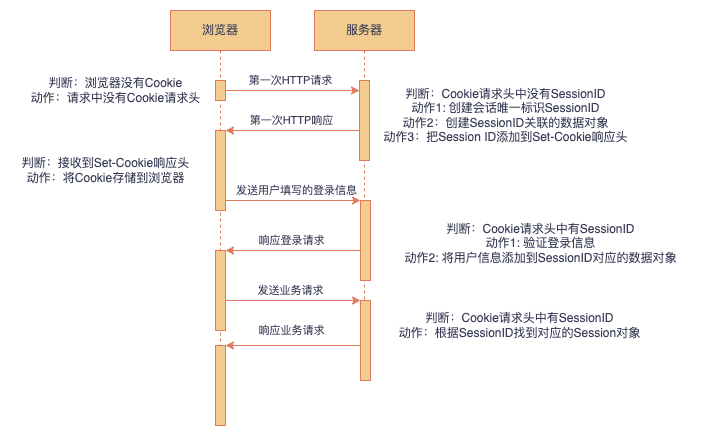

The diagram above was exported from draw.io. Its source (the exported page's mxGraphModel, read from the mxfile embedded in the PNG):
<mxGraphModel dx="795" dy="562" grid="1" gridSize="10" guides="1" tooltips="1" connect="1" arrows="1" fold="1" page="1" pageScale="1" pageWidth="827" pageHeight="1169" background="#ffffff" math="0" shadow="0">
  <root>
    <mxCell id="0" />
    <mxCell id="1" parent="0" />
    <mxCell id="PbefdpNf8q4evaiusAF8-1" value="浏览器" style="shape=umlLifeline;perimeter=lifelinePerimeter;whiteSpace=wrap;html=1;container=1;dropTarget=0;collapsible=0;recursiveResize=0;outlineConnect=0;portConstraint=eastwest;newEdgeStyle={&quot;edgeStyle&quot;:&quot;elbowEdgeStyle&quot;,&quot;elbow&quot;:&quot;vertical&quot;,&quot;curved&quot;:0,&quot;rounded&quot;:0};labelBackgroundColor=none;fillColor=#F2CC8F;strokeColor=#E07A5F;fontColor=#393C56;rounded=0;" vertex="1" parent="1">
      <mxGeometry x="270" y="140" width="100" height="390" as="geometry" />
    </mxCell>
    <mxCell id="CXMVCY4P_kOrWewMIdJ0-2" value="" style="html=1;points=[];perimeter=orthogonalPerimeter;outlineConnect=0;targetShapes=umlLifeline;portConstraint=eastwest;newEdgeStyle={&quot;edgeStyle&quot;:&quot;elbowEdgeStyle&quot;,&quot;elbow&quot;:&quot;vertical&quot;,&quot;curved&quot;:0,&quot;rounded&quot;:0};labelBackgroundColor=none;fillColor=#F2CC8F;strokeColor=#E07A5F;fontColor=#393C56;rounded=0;" vertex="1" parent="PbefdpNf8q4evaiusAF8-1">
      <mxGeometry x="45" y="70" width="10" height="20" as="geometry" />
    </mxCell>
    <mxCell id="zc8_oNYXCxddjdJIgD0M-8" value="" style="html=1;points=[];perimeter=orthogonalPerimeter;outlineConnect=0;targetShapes=umlLifeline;portConstraint=eastwest;newEdgeStyle={&quot;edgeStyle&quot;:&quot;elbowEdgeStyle&quot;,&quot;elbow&quot;:&quot;vertical&quot;,&quot;curved&quot;:0,&quot;rounded&quot;:0};labelBackgroundColor=none;fillColor=#F2CC8F;strokeColor=#E07A5F;fontColor=#393C56;rounded=0;" vertex="1" parent="PbefdpNf8q4evaiusAF8-1">
      <mxGeometry x="45" y="120" width="10" height="80" as="geometry" />
    </mxCell>
    <mxCell id="QtsPs-l09SFle1otZiAa-2" value="" style="html=1;points=[];perimeter=orthogonalPerimeter;outlineConnect=0;targetShapes=umlLifeline;portConstraint=eastwest;newEdgeStyle={&quot;edgeStyle&quot;:&quot;elbowEdgeStyle&quot;,&quot;elbow&quot;:&quot;vertical&quot;,&quot;curved&quot;:0,&quot;rounded&quot;:0};labelBackgroundColor=none;fillColor=#F2CC8F;strokeColor=#E07A5F;fontColor=#393C56;rounded=0;" vertex="1" parent="PbefdpNf8q4evaiusAF8-1">
      <mxGeometry x="45" y="240" width="10" height="80" as="geometry" />
    </mxCell>
    <mxCell id="PbefdpNf8q4evaiusAF8-2" value="服务器" style="shape=umlLifeline;perimeter=lifelinePerimeter;whiteSpace=wrap;html=1;container=1;dropTarget=0;collapsible=0;recursiveResize=0;outlineConnect=0;portConstraint=eastwest;newEdgeStyle={&quot;edgeStyle&quot;:&quot;elbowEdgeStyle&quot;,&quot;elbow&quot;:&quot;vertical&quot;,&quot;curved&quot;:0,&quot;rounded&quot;:0};labelBackgroundColor=none;fillColor=#F2CC8F;strokeColor=#E07A5F;fontColor=#393C56;rounded=0;" vertex="1" parent="1">
      <mxGeometry x="414" y="140" width="100" height="370" as="geometry" />
    </mxCell>
    <mxCell id="zc8_oNYXCxddjdJIgD0M-2" value="" style="html=1;points=[];perimeter=orthogonalPerimeter;outlineConnect=0;targetShapes=umlLifeline;portConstraint=eastwest;newEdgeStyle={&quot;edgeStyle&quot;:&quot;elbowEdgeStyle&quot;,&quot;elbow&quot;:&quot;vertical&quot;,&quot;curved&quot;:0,&quot;rounded&quot;:0};labelBackgroundColor=none;fillColor=#F2CC8F;strokeColor=#E07A5F;fontColor=#393C56;rounded=0;" vertex="1" parent="PbefdpNf8q4evaiusAF8-2">
      <mxGeometry x="45" y="70" width="10" height="80" as="geometry" />
    </mxCell>
    <mxCell id="Lz3ghxkpgLzvRvjjQlJP-2" value="" style="html=1;points=[];perimeter=orthogonalPerimeter;outlineConnect=0;targetShapes=umlLifeline;portConstraint=eastwest;newEdgeStyle={&quot;edgeStyle&quot;:&quot;elbowEdgeStyle&quot;,&quot;elbow&quot;:&quot;vertical&quot;,&quot;curved&quot;:0,&quot;rounded&quot;:0};labelBackgroundColor=none;fillColor=#F2CC8F;strokeColor=#E07A5F;fontColor=#393C56;rounded=0;" vertex="1" parent="PbefdpNf8q4evaiusAF8-2">
      <mxGeometry x="46" y="190" width="10" height="80" as="geometry" />
    </mxCell>
    <mxCell id="SZRjrdMSmsgoEImrJcPq-1" value="" style="html=1;points=[];perimeter=orthogonalPerimeter;outlineConnect=0;targetShapes=umlLifeline;portConstraint=eastwest;newEdgeStyle={&quot;edgeStyle&quot;:&quot;elbowEdgeStyle&quot;,&quot;elbow&quot;:&quot;vertical&quot;,&quot;curved&quot;:0,&quot;rounded&quot;:0};labelBackgroundColor=none;fillColor=#F2CC8F;strokeColor=#E07A5F;fontColor=#393C56;rounded=0;" vertex="1" parent="PbefdpNf8q4evaiusAF8-2">
      <mxGeometry x="46" y="290" width="10" height="80" as="geometry" />
    </mxCell>
    <mxCell id="zc8_oNYXCxddjdJIgD0M-1" value="判断：浏览器没有Cookie&lt;br&gt;动作：请求中没有Cookie请求头" style="text;html=1;align=center;verticalAlign=middle;resizable=0;points=[];autosize=1;strokeColor=none;fillColor=none;labelBackgroundColor=none;fontColor=#393C56;rounded=0;" vertex="1" parent="1">
      <mxGeometry x="120" y="200" width="190" height="40" as="geometry" />
    </mxCell>
    <mxCell id="zc8_oNYXCxddjdJIgD0M-4" value="" style="endArrow=classic;html=1;rounded=0;labelBackgroundColor=none;strokeColor=#E07A5F;fontColor=default;" edge="1" parent="1" source="CXMVCY4P_kOrWewMIdJ0-2" target="zc8_oNYXCxddjdJIgD0M-2">
      <mxGeometry width="50" height="50" relative="1" as="geometry">
        <mxPoint x="400" y="270" as="sourcePoint" />
        <mxPoint x="450" y="220" as="targetPoint" />
      </mxGeometry>
    </mxCell>
    <mxCell id="zc8_oNYXCxddjdJIgD0M-6" value="第一次HTTP请求" style="edgeLabel;html=1;align=center;verticalAlign=middle;resizable=0;points=[];labelBackgroundColor=none;fontColor=#393C56;rounded=0;" vertex="1" connectable="0" parent="zc8_oNYXCxddjdJIgD0M-4">
      <mxGeometry x="-0.602" y="-1" relative="1" as="geometry">
        <mxPoint x="38" y="-11" as="offset" />
      </mxGeometry>
    </mxCell>
    <mxCell id="zc8_oNYXCxddjdJIgD0M-7" value="判断：Cookie请求头中没有SessionID&lt;br&gt;动作1: 创建会话唯一标识SessionID&lt;br&gt;动作2：创建SessionID关联的数据对象&lt;br&gt;动作3：把Session ID添加到Set-Cookie响应头" style="text;html=1;align=center;verticalAlign=middle;resizable=0;points=[];autosize=1;strokeColor=none;fillColor=none;labelBackgroundColor=none;fontColor=#393C56;rounded=0;" vertex="1" parent="1">
      <mxGeometry x="470" y="210" width="270" height="70" as="geometry" />
    </mxCell>
    <mxCell id="zc8_oNYXCxddjdJIgD0M-9" value="" style="endArrow=classic;html=1;rounded=0;labelBackgroundColor=none;strokeColor=#E07A5F;fontColor=default;" edge="1" parent="1" source="zc8_oNYXCxddjdJIgD0M-2" target="zc8_oNYXCxddjdJIgD0M-8">
      <mxGeometry width="50" height="50" relative="1" as="geometry">
        <mxPoint x="370" y="340" as="sourcePoint" />
        <mxPoint x="420" y="290" as="targetPoint" />
      </mxGeometry>
    </mxCell>
    <mxCell id="zc8_oNYXCxddjdJIgD0M-10" value="第一次HTTP响应" style="edgeLabel;html=1;align=center;verticalAlign=middle;resizable=0;points=[];labelBackgroundColor=none;fontColor=#393C56;rounded=0;" vertex="1" connectable="0" parent="zc8_oNYXCxddjdJIgD0M-9">
      <mxGeometry x="0.8134" y="-2" relative="1" as="geometry">
        <mxPoint x="53" y="-8" as="offset" />
      </mxGeometry>
    </mxCell>
    <mxCell id="zc8_oNYXCxddjdJIgD0M-11" value="判断：接收到Set-Cookie响应头&lt;br&gt;动作：将Cookie存储到浏览器" style="text;html=1;align=center;verticalAlign=middle;resizable=0;points=[];autosize=1;strokeColor=none;fillColor=none;labelBackgroundColor=none;fontColor=#393C56;rounded=0;" vertex="1" parent="1">
      <mxGeometry x="110" y="280" width="190" height="40" as="geometry" />
    </mxCell>
    <mxCell id="1FB7Rpue6nmZp2fXQ_aW-1" value="" style="endArrow=classic;html=1;rounded=0;labelBackgroundColor=none;strokeColor=#E07A5F;fontColor=default;" edge="1" parent="1" source="zc8_oNYXCxddjdJIgD0M-8" target="Lz3ghxkpgLzvRvjjQlJP-2">
      <mxGeometry width="50" height="50" relative="1" as="geometry">
        <mxPoint x="340" y="330" as="sourcePoint" />
        <mxPoint x="420" y="330" as="targetPoint" />
      </mxGeometry>
    </mxCell>
    <mxCell id="1FB7Rpue6nmZp2fXQ_aW-2" value="发送用户填写的登录信息" style="edgeLabel;html=1;align=center;verticalAlign=middle;resizable=0;points=[];labelBackgroundColor=none;fontColor=#393C56;rounded=0;" vertex="1" connectable="0" parent="1FB7Rpue6nmZp2fXQ_aW-1">
      <mxGeometry x="0.0494" relative="1" as="geometry">
        <mxPoint y="-10" as="offset" />
      </mxGeometry>
    </mxCell>
    <mxCell id="QtsPs-l09SFle1otZiAa-1" value="判断：Cookie请求头中有SessionID&lt;br style=&quot;border-color: var(--border-color);&quot;&gt;动作1: 验证登录信息&lt;br style=&quot;border-color: var(--border-color);&quot;&gt;动作2: 将用户信息添加到SessionID对应的数据对象" style="text;html=1;align=center;verticalAlign=middle;resizable=0;points=[];autosize=1;strokeColor=none;fillColor=none;labelBackgroundColor=none;fontColor=#393C56;rounded=0;" vertex="1" parent="1">
      <mxGeometry x="490" y="343" width="300" height="60" as="geometry" />
    </mxCell>
    <mxCell id="jLHbS5JsV9FYbQT-CYqd-1" value="" style="endArrow=classic;html=1;rounded=0;labelBackgroundColor=none;strokeColor=#E07A5F;fontColor=default;" edge="1" parent="1" source="Lz3ghxkpgLzvRvjjQlJP-2" target="QtsPs-l09SFle1otZiAa-2">
      <mxGeometry width="50" height="50" relative="1" as="geometry">
        <mxPoint x="370" y="440" as="sourcePoint" />
        <mxPoint x="420" y="390" as="targetPoint" />
      </mxGeometry>
    </mxCell>
    <mxCell id="8OFCAqRaF0g9IdHI8kR2-1" value="响应登录请求" style="edgeLabel;html=1;align=center;verticalAlign=middle;resizable=0;points=[];labelBackgroundColor=none;fontColor=#393C56;rounded=0;" vertex="1" connectable="0" parent="jLHbS5JsV9FYbQT-CYqd-1">
      <mxGeometry x="-0.0864" y="-3" relative="1" as="geometry">
        <mxPoint x="-8" y="-7" as="offset" />
      </mxGeometry>
    </mxCell>
    <mxCell id="SZRjrdMSmsgoEImrJcPq-2" value="" style="endArrow=classic;html=1;rounded=0;labelBackgroundColor=none;strokeColor=#E07A5F;fontColor=default;" edge="1" parent="1" source="QtsPs-l09SFle1otZiAa-2" target="SZRjrdMSmsgoEImrJcPq-1">
      <mxGeometry width="50" height="50" relative="1" as="geometry">
        <mxPoint x="350" y="480" as="sourcePoint" />
        <mxPoint x="400" y="430" as="targetPoint" />
      </mxGeometry>
    </mxCell>
    <mxCell id="SZRjrdMSmsgoEImrJcPq-3" value="发送业务请求" style="edgeLabel;html=1;align=center;verticalAlign=middle;resizable=0;points=[];labelBackgroundColor=none;fontColor=#393C56;rounded=0;" vertex="1" connectable="0" parent="SZRjrdMSmsgoEImrJcPq-2">
      <mxGeometry x="-0.2593" relative="1" as="geometry">
        <mxPoint x="15" y="-10" as="offset" />
      </mxGeometry>
    </mxCell>
    <mxCell id="SZRjrdMSmsgoEImrJcPq-4" value="判断：Cookie请求头中有SessionID&lt;br&gt;动作：根据SessionID找到对应的Session对象" style="text;html=1;align=center;verticalAlign=middle;resizable=0;points=[];autosize=1;strokeColor=none;fillColor=none;labelBackgroundColor=none;fontColor=#393C56;rounded=0;" vertex="1" parent="1">
      <mxGeometry x="489" y="435" width="260" height="40" as="geometry" />
    </mxCell>
    <mxCell id="_FrW4VdJznpi2yyf84S4-1" value="" style="html=1;points=[];perimeter=orthogonalPerimeter;outlineConnect=0;targetShapes=umlLifeline;portConstraint=eastwest;newEdgeStyle={&quot;edgeStyle&quot;:&quot;elbowEdgeStyle&quot;,&quot;elbow&quot;:&quot;vertical&quot;,&quot;curved&quot;:0,&quot;rounded&quot;:0};labelBackgroundColor=none;fillColor=#F2CC8F;strokeColor=#E07A5F;fontColor=#393C56;rounded=0;" vertex="1" parent="1">
      <mxGeometry x="315" y="475" width="10" height="80" as="geometry" />
    </mxCell>
    <mxCell id="_FrW4VdJznpi2yyf84S4-2" value="" style="endArrow=classic;html=1;rounded=0;labelBackgroundColor=none;strokeColor=#E07A5F;fontColor=default;" edge="1" parent="1" source="SZRjrdMSmsgoEImrJcPq-1" target="_FrW4VdJznpi2yyf84S4-1">
      <mxGeometry width="50" height="50" relative="1" as="geometry">
        <mxPoint x="350" y="550" as="sourcePoint" />
        <mxPoint x="400" y="500" as="targetPoint" />
      </mxGeometry>
    </mxCell>
    <mxCell id="JEIV5H8-zAH2C_rZFMv0-1" value="响应业务请求" style="edgeLabel;html=1;align=center;verticalAlign=middle;resizable=0;points=[];labelBackgroundColor=none;fontColor=#393C56;rounded=0;" vertex="1" connectable="0" parent="_FrW4VdJznpi2yyf84S4-2">
      <mxGeometry x="0.358" y="-1" relative="1" as="geometry">
        <mxPoint x="22" y="-14" as="offset" />
      </mxGeometry>
    </mxCell>
  </root>
</mxGraphModel>